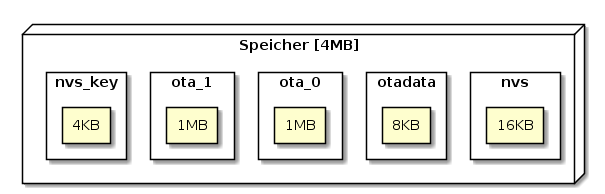

The diagram above was rendered by PlantUML. Its source (embedded in the PNG):
@startuml
node "Speicher [4MB]" {
  rectangle nvs {
    rectangle 16KB
  }
  rectangle otadata {
    rectangle 8KB
  }
  rectangle ota_0{
    rectangle "1MB" as e1
  }
  rectangle ota_1{
    rectangle "1MB" as e2
  }
  rectangle nvs_key{
    rectangle 4KB
  }
}
@enduml